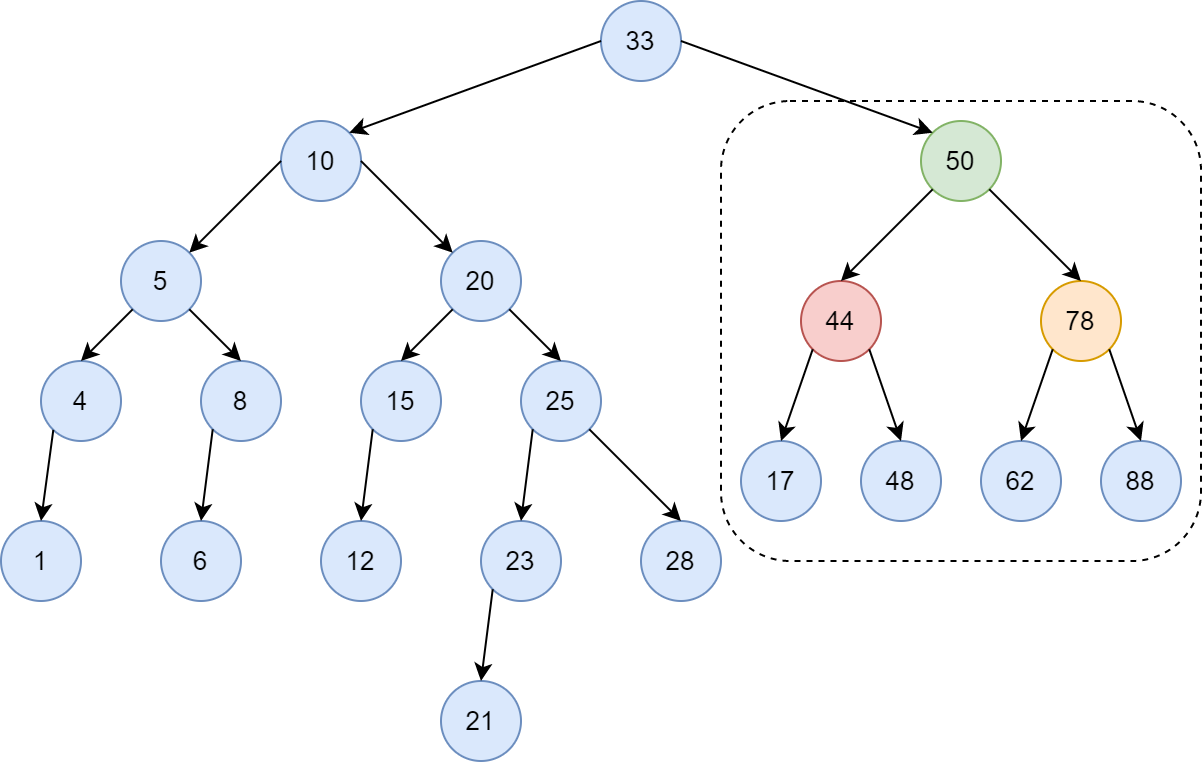

The diagram above was exported from draw.io. Its source (the exported page's mxGraphModel, read from the mxfile embedded in the PNG):
<mxGraphModel dx="1692" dy="534" grid="1" gridSize="10" guides="1" tooltips="1" connect="1" arrows="1" fold="1" page="1" pageScale="1" pageWidth="827" pageHeight="1169" math="0" shadow="0">
  <root>
    <mxCell id="0" />
    <mxCell id="1" parent="0" />
    <mxCell id="cMbLXrrPN-cN6KDGL-kB-81" value="" style="rounded=1;whiteSpace=wrap;html=1;fontSize=13;fillColor=none;dashed=1;" vertex="1" parent="1">
      <mxGeometry x="340" y="90" width="240" height="230" as="geometry" />
    </mxCell>
    <mxCell id="cMbLXrrPN-cN6KDGL-kB-35" value="10" style="ellipse;whiteSpace=wrap;html=1;aspect=fixed;fontSize=13;fillColor=#dae8fc;strokeColor=#6c8ebf;" vertex="1" parent="1">
      <mxGeometry x="120" y="100" width="40" height="40" as="geometry" />
    </mxCell>
    <mxCell id="cMbLXrrPN-cN6KDGL-kB-36" value="5" style="ellipse;whiteSpace=wrap;html=1;aspect=fixed;fontSize=13;rotation=0;fillColor=#dae8fc;strokeColor=#6c8ebf;" vertex="1" parent="1">
      <mxGeometry x="40" y="160" width="40" height="40" as="geometry" />
    </mxCell>
    <mxCell id="cMbLXrrPN-cN6KDGL-kB-37" value="20" style="ellipse;whiteSpace=wrap;html=1;aspect=fixed;fontSize=13;fillColor=#dae8fc;strokeColor=#6c8ebf;" vertex="1" parent="1">
      <mxGeometry x="200" y="160" width="40" height="40" as="geometry" />
    </mxCell>
    <mxCell id="cMbLXrrPN-cN6KDGL-kB-38" value="4" style="ellipse;whiteSpace=wrap;html=1;aspect=fixed;fontSize=13;fillColor=#dae8fc;strokeColor=#6c8ebf;" vertex="1" parent="1">
      <mxGeometry y="220" width="40" height="40" as="geometry" />
    </mxCell>
    <mxCell id="cMbLXrrPN-cN6KDGL-kB-39" value="8" style="ellipse;whiteSpace=wrap;html=1;aspect=fixed;fontSize=13;fillColor=#dae8fc;strokeColor=#6c8ebf;" vertex="1" parent="1">
      <mxGeometry x="80" y="220" width="40" height="40" as="geometry" />
    </mxCell>
    <mxCell id="cMbLXrrPN-cN6KDGL-kB-40" value="1" style="ellipse;whiteSpace=wrap;html=1;aspect=fixed;fontSize=13;fillColor=#dae8fc;strokeColor=#6c8ebf;" vertex="1" parent="1">
      <mxGeometry x="-20" y="300" width="40" height="40" as="geometry" />
    </mxCell>
    <mxCell id="cMbLXrrPN-cN6KDGL-kB-41" value="6" style="ellipse;whiteSpace=wrap;html=1;aspect=fixed;fontSize=13;fillColor=#dae8fc;strokeColor=#6c8ebf;" vertex="1" parent="1">
      <mxGeometry x="60" y="300" width="40" height="40" as="geometry" />
    </mxCell>
    <mxCell id="cMbLXrrPN-cN6KDGL-kB-42" value="15" style="ellipse;whiteSpace=wrap;html=1;aspect=fixed;fontSize=13;fillColor=#dae8fc;strokeColor=#6c8ebf;" vertex="1" parent="1">
      <mxGeometry x="160" y="220" width="40" height="40" as="geometry" />
    </mxCell>
    <mxCell id="cMbLXrrPN-cN6KDGL-kB-43" value="25" style="ellipse;whiteSpace=wrap;html=1;aspect=fixed;fontSize=13;fillColor=#dae8fc;strokeColor=#6c8ebf;" vertex="1" parent="1">
      <mxGeometry x="240" y="220" width="40" height="40" as="geometry" />
    </mxCell>
    <mxCell id="cMbLXrrPN-cN6KDGL-kB-44" value="12" style="ellipse;whiteSpace=wrap;html=1;aspect=fixed;fontSize=13;fillColor=#dae8fc;strokeColor=#6c8ebf;" vertex="1" parent="1">
      <mxGeometry x="140" y="300" width="40" height="40" as="geometry" />
    </mxCell>
    <mxCell id="cMbLXrrPN-cN6KDGL-kB-45" value="23" style="ellipse;whiteSpace=wrap;html=1;aspect=fixed;fontSize=13;fillColor=#dae8fc;strokeColor=#6c8ebf;" vertex="1" parent="1">
      <mxGeometry x="220" y="300" width="40" height="40" as="geometry" />
    </mxCell>
    <mxCell id="cMbLXrrPN-cN6KDGL-kB-46" value="28" style="ellipse;whiteSpace=wrap;html=1;aspect=fixed;fontSize=13;fillColor=#dae8fc;strokeColor=#6c8ebf;" vertex="1" parent="1">
      <mxGeometry x="300" y="300" width="40" height="40" as="geometry" />
    </mxCell>
    <mxCell id="cMbLXrrPN-cN6KDGL-kB-47" value="21" style="ellipse;whiteSpace=wrap;html=1;aspect=fixed;fontSize=13;fillColor=#dae8fc;strokeColor=#6c8ebf;" vertex="1" parent="1">
      <mxGeometry x="200" y="380" width="40" height="40" as="geometry" />
    </mxCell>
    <mxCell id="cMbLXrrPN-cN6KDGL-kB-48" value="" style="endArrow=classic;html=1;rounded=0;fontSize=13;exitX=0;exitY=0.5;exitDx=0;exitDy=0;entryX=1;entryY=0;entryDx=0;entryDy=0;" edge="1" parent="1" source="cMbLXrrPN-cN6KDGL-kB-35" target="cMbLXrrPN-cN6KDGL-kB-36">
      <mxGeometry width="50" height="50" relative="1" as="geometry">
        <mxPoint x="310" y="320" as="sourcePoint" />
        <mxPoint x="360" y="270" as="targetPoint" />
      </mxGeometry>
    </mxCell>
    <mxCell id="cMbLXrrPN-cN6KDGL-kB-49" value="" style="endArrow=classic;html=1;rounded=0;fontSize=13;exitX=1;exitY=0.5;exitDx=0;exitDy=0;entryX=0;entryY=0;entryDx=0;entryDy=0;" edge="1" parent="1" source="cMbLXrrPN-cN6KDGL-kB-35" target="cMbLXrrPN-cN6KDGL-kB-37">
      <mxGeometry width="50" height="50" relative="1" as="geometry">
        <mxPoint x="310" y="320" as="sourcePoint" />
        <mxPoint x="360" y="270" as="targetPoint" />
      </mxGeometry>
    </mxCell>
    <mxCell id="cMbLXrrPN-cN6KDGL-kB-50" value="" style="endArrow=classic;html=1;rounded=0;fontSize=13;exitX=0;exitY=1;exitDx=0;exitDy=0;entryX=0.5;entryY=0;entryDx=0;entryDy=0;" edge="1" parent="1" source="cMbLXrrPN-cN6KDGL-kB-36" target="cMbLXrrPN-cN6KDGL-kB-38">
      <mxGeometry width="50" height="50" relative="1" as="geometry">
        <mxPoint x="310" y="320" as="sourcePoint" />
        <mxPoint x="360" y="270" as="targetPoint" />
      </mxGeometry>
    </mxCell>
    <mxCell id="cMbLXrrPN-cN6KDGL-kB-51" value="" style="endArrow=classic;html=1;rounded=0;fontSize=13;exitX=1;exitY=1;exitDx=0;exitDy=0;entryX=0.5;entryY=0;entryDx=0;entryDy=0;" edge="1" parent="1" source="cMbLXrrPN-cN6KDGL-kB-36" target="cMbLXrrPN-cN6KDGL-kB-39">
      <mxGeometry width="50" height="50" relative="1" as="geometry">
        <mxPoint x="310" y="320" as="sourcePoint" />
        <mxPoint x="360" y="270" as="targetPoint" />
      </mxGeometry>
    </mxCell>
    <mxCell id="cMbLXrrPN-cN6KDGL-kB-52" value="" style="endArrow=classic;html=1;rounded=0;fontSize=13;exitX=0;exitY=1;exitDx=0;exitDy=0;entryX=0.5;entryY=0;entryDx=0;entryDy=0;" edge="1" parent="1" source="cMbLXrrPN-cN6KDGL-kB-37" target="cMbLXrrPN-cN6KDGL-kB-42">
      <mxGeometry width="50" height="50" relative="1" as="geometry">
        <mxPoint x="310" y="320" as="sourcePoint" />
        <mxPoint x="360" y="270" as="targetPoint" />
      </mxGeometry>
    </mxCell>
    <mxCell id="cMbLXrrPN-cN6KDGL-kB-53" value="" style="endArrow=classic;html=1;rounded=0;fontSize=13;exitX=1;exitY=1;exitDx=0;exitDy=0;entryX=0.5;entryY=0;entryDx=0;entryDy=0;" edge="1" parent="1" source="cMbLXrrPN-cN6KDGL-kB-37" target="cMbLXrrPN-cN6KDGL-kB-43">
      <mxGeometry width="50" height="50" relative="1" as="geometry">
        <mxPoint x="310" y="320" as="sourcePoint" />
        <mxPoint x="360" y="270" as="targetPoint" />
      </mxGeometry>
    </mxCell>
    <mxCell id="cMbLXrrPN-cN6KDGL-kB-54" value="" style="endArrow=classic;html=1;rounded=0;fontSize=13;exitX=0;exitY=1;exitDx=0;exitDy=0;entryX=0.5;entryY=0;entryDx=0;entryDy=0;" edge="1" parent="1" source="cMbLXrrPN-cN6KDGL-kB-38" target="cMbLXrrPN-cN6KDGL-kB-40">
      <mxGeometry width="50" height="50" relative="1" as="geometry">
        <mxPoint x="310" y="320" as="sourcePoint" />
        <mxPoint x="360" y="270" as="targetPoint" />
      </mxGeometry>
    </mxCell>
    <mxCell id="cMbLXrrPN-cN6KDGL-kB-55" value="" style="endArrow=classic;html=1;rounded=0;fontSize=13;exitX=0;exitY=1;exitDx=0;exitDy=0;entryX=0.5;entryY=0;entryDx=0;entryDy=0;" edge="1" parent="1" source="cMbLXrrPN-cN6KDGL-kB-39" target="cMbLXrrPN-cN6KDGL-kB-41">
      <mxGeometry width="50" height="50" relative="1" as="geometry">
        <mxPoint x="310" y="320" as="sourcePoint" />
        <mxPoint x="360" y="270" as="targetPoint" />
      </mxGeometry>
    </mxCell>
    <mxCell id="cMbLXrrPN-cN6KDGL-kB-56" value="" style="endArrow=classic;html=1;rounded=0;fontSize=13;exitX=0;exitY=1;exitDx=0;exitDy=0;entryX=0.5;entryY=0;entryDx=0;entryDy=0;" edge="1" parent="1" source="cMbLXrrPN-cN6KDGL-kB-42" target="cMbLXrrPN-cN6KDGL-kB-44">
      <mxGeometry width="50" height="50" relative="1" as="geometry">
        <mxPoint x="310" y="320" as="sourcePoint" />
        <mxPoint x="360" y="270" as="targetPoint" />
      </mxGeometry>
    </mxCell>
    <mxCell id="cMbLXrrPN-cN6KDGL-kB-57" value="" style="endArrow=classic;html=1;rounded=0;fontSize=13;exitX=0;exitY=1;exitDx=0;exitDy=0;entryX=0.5;entryY=0;entryDx=0;entryDy=0;" edge="1" parent="1" source="cMbLXrrPN-cN6KDGL-kB-43" target="cMbLXrrPN-cN6KDGL-kB-45">
      <mxGeometry width="50" height="50" relative="1" as="geometry">
        <mxPoint x="310" y="320" as="sourcePoint" />
        <mxPoint x="360" y="270" as="targetPoint" />
      </mxGeometry>
    </mxCell>
    <mxCell id="cMbLXrrPN-cN6KDGL-kB-58" value="" style="endArrow=classic;html=1;rounded=0;fontSize=13;exitX=1;exitY=1;exitDx=0;exitDy=0;entryX=0.5;entryY=0;entryDx=0;entryDy=0;" edge="1" parent="1" source="cMbLXrrPN-cN6KDGL-kB-43" target="cMbLXrrPN-cN6KDGL-kB-46">
      <mxGeometry width="50" height="50" relative="1" as="geometry">
        <mxPoint x="310" y="320" as="sourcePoint" />
        <mxPoint x="360" y="270" as="targetPoint" />
      </mxGeometry>
    </mxCell>
    <mxCell id="cMbLXrrPN-cN6KDGL-kB-59" value="" style="endArrow=classic;html=1;rounded=0;fontSize=13;exitX=0;exitY=1;exitDx=0;exitDy=0;entryX=0.5;entryY=0;entryDx=0;entryDy=0;" edge="1" parent="1" source="cMbLXrrPN-cN6KDGL-kB-45" target="cMbLXrrPN-cN6KDGL-kB-47">
      <mxGeometry width="50" height="50" relative="1" as="geometry">
        <mxPoint x="310" y="320" as="sourcePoint" />
        <mxPoint x="360" y="270" as="targetPoint" />
      </mxGeometry>
    </mxCell>
    <mxCell id="cMbLXrrPN-cN6KDGL-kB-60" value="33" style="ellipse;whiteSpace=wrap;html=1;aspect=fixed;fontSize=13;fillColor=#dae8fc;strokeColor=#6c8ebf;" vertex="1" parent="1">
      <mxGeometry x="280" y="40" width="40" height="40" as="geometry" />
    </mxCell>
    <mxCell id="cMbLXrrPN-cN6KDGL-kB-61" value="44" style="ellipse;whiteSpace=wrap;html=1;aspect=fixed;fontSize=13;fillColor=#f8cecc;strokeColor=#b85450;" vertex="1" parent="1">
      <mxGeometry x="380" y="180" width="40" height="40" as="geometry" />
    </mxCell>
    <mxCell id="cMbLXrrPN-cN6KDGL-kB-62" value="17" style="ellipse;whiteSpace=wrap;html=1;aspect=fixed;fontSize=13;fillColor=#dae8fc;strokeColor=#6c8ebf;" vertex="1" parent="1">
      <mxGeometry x="350" y="260" width="40" height="40" as="geometry" />
    </mxCell>
    <mxCell id="cMbLXrrPN-cN6KDGL-kB-63" value="78" style="ellipse;whiteSpace=wrap;html=1;aspect=fixed;fontSize=13;fillColor=#ffe6cc;strokeColor=#d79b00;" vertex="1" parent="1">
      <mxGeometry x="500" y="180" width="40" height="40" as="geometry" />
    </mxCell>
    <mxCell id="cMbLXrrPN-cN6KDGL-kB-65" value="50" style="ellipse;whiteSpace=wrap;html=1;aspect=fixed;fontSize=13;fillColor=#d5e8d4;strokeColor=#82b366;" vertex="1" parent="1">
      <mxGeometry x="440" y="100" width="40" height="40" as="geometry" />
    </mxCell>
    <mxCell id="cMbLXrrPN-cN6KDGL-kB-66" value="88" style="ellipse;whiteSpace=wrap;html=1;aspect=fixed;fontSize=13;fillColor=#dae8fc;strokeColor=#6c8ebf;" vertex="1" parent="1">
      <mxGeometry x="530" y="260" width="40" height="40" as="geometry" />
    </mxCell>
    <mxCell id="cMbLXrrPN-cN6KDGL-kB-67" value="48" style="ellipse;whiteSpace=wrap;html=1;aspect=fixed;fontSize=13;fillColor=#dae8fc;strokeColor=#6c8ebf;" vertex="1" parent="1">
      <mxGeometry x="410" y="260" width="40" height="40" as="geometry" />
    </mxCell>
    <mxCell id="cMbLXrrPN-cN6KDGL-kB-68" value="62" style="ellipse;whiteSpace=wrap;html=1;aspect=fixed;fontSize=13;fillColor=#dae8fc;strokeColor=#6c8ebf;" vertex="1" parent="1">
      <mxGeometry x="470" y="260" width="40" height="40" as="geometry" />
    </mxCell>
    <mxCell id="cMbLXrrPN-cN6KDGL-kB-69" value="" style="endArrow=classic;html=1;rounded=0;fontSize=13;exitX=0;exitY=0.5;exitDx=0;exitDy=0;entryX=1;entryY=0;entryDx=0;entryDy=0;" edge="1" parent="1" source="cMbLXrrPN-cN6KDGL-kB-60" target="cMbLXrrPN-cN6KDGL-kB-35">
      <mxGeometry width="50" height="50" relative="1" as="geometry">
        <mxPoint x="460" y="340" as="sourcePoint" />
        <mxPoint x="510" y="290" as="targetPoint" />
      </mxGeometry>
    </mxCell>
    <mxCell id="cMbLXrrPN-cN6KDGL-kB-70" value="" style="endArrow=classic;html=1;rounded=0;fontSize=13;exitX=1;exitY=0.5;exitDx=0;exitDy=0;entryX=0;entryY=0;entryDx=0;entryDy=0;" edge="1" parent="1" source="cMbLXrrPN-cN6KDGL-kB-60" target="cMbLXrrPN-cN6KDGL-kB-65">
      <mxGeometry width="50" height="50" relative="1" as="geometry">
        <mxPoint x="460" y="260" as="sourcePoint" />
        <mxPoint x="450" y="60" as="targetPoint" />
      </mxGeometry>
    </mxCell>
    <mxCell id="cMbLXrrPN-cN6KDGL-kB-71" value="" style="endArrow=classic;html=1;rounded=0;fontSize=13;exitX=0;exitY=1;exitDx=0;exitDy=0;entryX=0.5;entryY=0;entryDx=0;entryDy=0;" edge="1" parent="1" source="cMbLXrrPN-cN6KDGL-kB-61" target="cMbLXrrPN-cN6KDGL-kB-62">
      <mxGeometry width="50" height="50" relative="1" as="geometry">
        <mxPoint x="460" y="260" as="sourcePoint" />
        <mxPoint x="510" y="210" as="targetPoint" />
      </mxGeometry>
    </mxCell>
    <mxCell id="cMbLXrrPN-cN6KDGL-kB-72" value="" style="endArrow=classic;html=1;rounded=0;fontSize=13;exitX=1;exitY=1;exitDx=0;exitDy=0;entryX=0.5;entryY=0;entryDx=0;entryDy=0;" edge="1" parent="1" source="cMbLXrrPN-cN6KDGL-kB-61" target="cMbLXrrPN-cN6KDGL-kB-67">
      <mxGeometry width="50" height="50" relative="1" as="geometry">
        <mxPoint x="460" y="260" as="sourcePoint" />
        <mxPoint x="570" y="50" as="targetPoint" />
      </mxGeometry>
    </mxCell>
    <mxCell id="cMbLXrrPN-cN6KDGL-kB-74" value="" style="endArrow=classic;html=1;rounded=0;fontSize=13;exitX=0;exitY=1;exitDx=0;exitDy=0;entryX=0.5;entryY=0;entryDx=0;entryDy=0;" edge="1" parent="1" source="cMbLXrrPN-cN6KDGL-kB-63" target="cMbLXrrPN-cN6KDGL-kB-68">
      <mxGeometry width="50" height="50" relative="1" as="geometry">
        <mxPoint x="460" y="260" as="sourcePoint" />
        <mxPoint x="510" y="210" as="targetPoint" />
      </mxGeometry>
    </mxCell>
    <mxCell id="cMbLXrrPN-cN6KDGL-kB-75" value="" style="endArrow=classic;html=1;rounded=0;fontSize=13;exitX=1;exitY=1;exitDx=0;exitDy=0;entryX=0.5;entryY=0;entryDx=0;entryDy=0;" edge="1" parent="1" source="cMbLXrrPN-cN6KDGL-kB-63" target="cMbLXrrPN-cN6KDGL-kB-66">
      <mxGeometry width="50" height="50" relative="1" as="geometry">
        <mxPoint x="630" y="260" as="sourcePoint" />
        <mxPoint x="680" y="210" as="targetPoint" />
      </mxGeometry>
    </mxCell>
    <mxCell id="cMbLXrrPN-cN6KDGL-kB-76" value="" style="endArrow=classic;html=1;rounded=0;fontSize=13;exitX=1;exitY=1;exitDx=0;exitDy=0;entryX=0.5;entryY=0;entryDx=0;entryDy=0;" edge="1" parent="1" source="cMbLXrrPN-cN6KDGL-kB-65" target="cMbLXrrPN-cN6KDGL-kB-63">
      <mxGeometry width="50" height="50" relative="1" as="geometry">
        <mxPoint x="630" y="260" as="sourcePoint" />
        <mxPoint x="680" y="210" as="targetPoint" />
      </mxGeometry>
    </mxCell>
    <mxCell id="cMbLXrrPN-cN6KDGL-kB-77" value="" style="endArrow=classic;html=1;rounded=0;fontSize=13;exitX=0;exitY=1;exitDx=0;exitDy=0;entryX=0.5;entryY=0;entryDx=0;entryDy=0;" edge="1" parent="1" source="cMbLXrrPN-cN6KDGL-kB-65" target="cMbLXrrPN-cN6KDGL-kB-61">
      <mxGeometry width="50" height="50" relative="1" as="geometry">
        <mxPoint x="630" y="260" as="sourcePoint" />
        <mxPoint x="680" y="210" as="targetPoint" />
      </mxGeometry>
    </mxCell>
  </root>
</mxGraphModel>